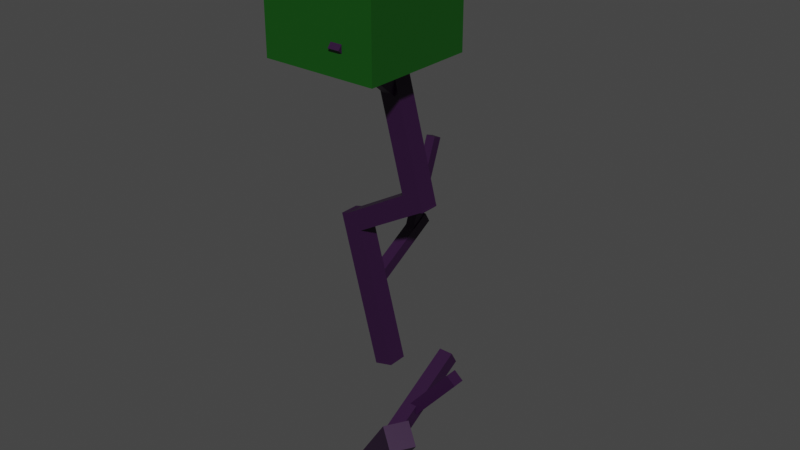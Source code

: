 # Source: deadTree1.blend  (saved by Blender 2.80.75; exported with 4.5.12 LTS)
import bpy
from mathutils import Matrix  # noqa: F401  (used for matrix-valued properties, if any)

bpy.ops.wm.read_factory_settings(use_empty=True)
scene = bpy.context.scene
scene.name = 'Scene'

# ---- collections
col_collection = bpy.data.collections.new('Collection'); scene.collection.children.link(col_collection)

# ---- materials (node trees are filled in below, after node groups)
mat_material_007 = bpy.data.materials.new('Material.007')
mat_material_007.use_transparent_shadow = False
mat_material_008 = bpy.data.materials.new('Material.008')
mat_material_008.use_transparent_shadow = False
mat_material_009 = bpy.data.materials.new('Material.009')
mat_material_009.use_transparent_shadow = False
mat_material_010 = bpy.data.materials.new('Material.010')
mat_material_010.use_transparent_shadow = False
mat_material_011 = bpy.data.materials.new('Material.011')
mat_material_011.use_transparent_shadow = False
mat_material_012 = bpy.data.materials.new('Material.012')
mat_material_012.use_transparent_shadow = False
mat_material_013 = bpy.data.materials.new('Material.013')
mat_material_013.use_transparent_shadow = False
mat_material_014 = bpy.data.materials.new('Material.014')
mat_material_014.use_transparent_shadow = False
mat_material_015 = bpy.data.materials.new('Material.015')
mat_material_015.use_transparent_shadow = False
mat_material_016 = bpy.data.materials.new('Material.016')
mat_material_016.use_transparent_shadow = False

# ---- material node trees
mat_material_007.use_nodes = True; mat_material_007.node_tree.nodes.clear()
_N = mat_material_007.node_tree.nodes; _L = mat_material_007.node_tree.links
n0 = _N.new('ShaderNodeOutputMaterial'); n0.name = 'Material Output'; n0.location = (300, 300)
n1 = _N.new('ShaderNodeBsdfPrincipled'); n1.name = 'Principled BSDF'; n1.location = (10, 300)
n1.distribution = 'GGX'
n1.subsurface_method = 'BURLEY'
n1.inputs[0].default_value = (0.02472, 0.004077, 0.03415, 1.0)
n1.inputs[3].default_value = 1.45
n1.inputs[27].default_value = (0.0, 0.0, 0.0, 1.0)
n1.inputs[28].default_value = 1.0
_L.new(n1.outputs[0], n0.inputs[0])
n0.is_active_output = True
mat_material_008.use_nodes = True; mat_material_008.node_tree.nodes.clear()
_N = mat_material_008.node_tree.nodes; _L = mat_material_008.node_tree.links
n0 = _N.new('ShaderNodeOutputMaterial'); n0.name = 'Material Output'; n0.location = (300, 300)
n1 = _N.new('ShaderNodeBsdfPrincipled'); n1.name = 'Principled BSDF'; n1.location = (10, 300)
n1.distribution = 'GGX'
n1.subsurface_method = 'BURLEY'
n1.inputs[0].default_value = (0.02472, 0.004077, 0.03415, 1.0)
n1.inputs[3].default_value = 1.45
n1.inputs[27].default_value = (0.0, 0.0, 0.0, 1.0)
n1.inputs[28].default_value = 1.0
_L.new(n1.outputs[0], n0.inputs[0])
n0.is_active_output = True
mat_material_009.use_nodes = True; mat_material_009.node_tree.nodes.clear()
_N = mat_material_009.node_tree.nodes; _L = mat_material_009.node_tree.links
n0 = _N.new('ShaderNodeOutputMaterial'); n0.name = 'Material Output'; n0.location = (300, 300)
n1 = _N.new('ShaderNodeBsdfPrincipled'); n1.name = 'Principled BSDF'; n1.location = (10, 300)
n1.distribution = 'GGX'
n1.subsurface_method = 'BURLEY'
n1.inputs[0].default_value = (0.02472, 0.004077, 0.03415, 1.0)
n1.inputs[3].default_value = 1.45
n1.inputs[27].default_value = (0.0, 0.0, 0.0, 1.0)
n1.inputs[28].default_value = 1.0
_L.new(n1.outputs[0], n0.inputs[0])
n0.is_active_output = True
mat_material_010.use_nodes = True; mat_material_010.node_tree.nodes.clear()
_N = mat_material_010.node_tree.nodes; _L = mat_material_010.node_tree.links
n0 = _N.new('ShaderNodeOutputMaterial'); n0.name = 'Material Output'; n0.location = (300, 300)
n1 = _N.new('ShaderNodeBsdfPrincipled'); n1.name = 'Principled BSDF'; n1.location = (10, 300)
n1.distribution = 'GGX'
n1.subsurface_method = 'BURLEY'
n1.inputs[0].default_value = (0.02472, 0.004077, 0.03415, 1.0)
n1.inputs[3].default_value = 1.45
n1.inputs[27].default_value = (0.0, 0.0, 0.0, 1.0)
n1.inputs[28].default_value = 1.0
_L.new(n1.outputs[0], n0.inputs[0])
n0.is_active_output = True
mat_material_011.use_nodes = True; mat_material_011.node_tree.nodes.clear()
_N = mat_material_011.node_tree.nodes; _L = mat_material_011.node_tree.links
n0 = _N.new('ShaderNodeOutputMaterial'); n0.name = 'Material Output'; n0.location = (300, 300)
n1 = _N.new('ShaderNodeBsdfPrincipled'); n1.name = 'Principled BSDF'; n1.location = (10, 300)
n1.distribution = 'GGX'
n1.subsurface_method = 'BURLEY'
n1.inputs[0].default_value = (0.02472, 0.004077, 0.03415, 1.0)
n1.inputs[3].default_value = 1.45
n1.inputs[27].default_value = (0.0, 0.0, 0.0, 1.0)
n1.inputs[28].default_value = 1.0
_L.new(n1.outputs[0], n0.inputs[0])
n0.is_active_output = True
mat_material_012.use_nodes = True; mat_material_012.node_tree.nodes.clear()
_N = mat_material_012.node_tree.nodes; _L = mat_material_012.node_tree.links
n0 = _N.new('ShaderNodeOutputMaterial'); n0.name = 'Material Output'; n0.location = (300, 300)
n1 = _N.new('ShaderNodeBsdfPrincipled'); n1.name = 'Principled BSDF'; n1.location = (10, 300)
n1.distribution = 'GGX'
n1.subsurface_method = 'BURLEY'
n1.inputs[0].default_value = (0.02472, 0.004077, 0.03415, 1.0)
n1.inputs[3].default_value = 1.45
n1.inputs[27].default_value = (0.0, 0.0, 0.0, 1.0)
n1.inputs[28].default_value = 1.0
_L.new(n1.outputs[0], n0.inputs[0])
n0.is_active_output = True
mat_material_013.use_nodes = True; mat_material_013.node_tree.nodes.clear()
_N = mat_material_013.node_tree.nodes; _L = mat_material_013.node_tree.links
n0 = _N.new('ShaderNodeOutputMaterial'); n0.name = 'Material Output'; n0.location = (300, 300)
n1 = _N.new('ShaderNodeBsdfPrincipled'); n1.name = 'Principled BSDF'; n1.location = (10, 300)
n1.distribution = 'GGX'
n1.subsurface_method = 'BURLEY'
n1.inputs[0].default_value = (0.02472, 0.004077, 0.03415, 1.0)
n1.inputs[3].default_value = 1.45
n1.inputs[27].default_value = (0.0, 0.0, 0.0, 1.0)
n1.inputs[28].default_value = 1.0
_L.new(n1.outputs[0], n0.inputs[0])
n0.is_active_output = True
mat_material_014.use_nodes = True; mat_material_014.node_tree.nodes.clear()
_N = mat_material_014.node_tree.nodes; _L = mat_material_014.node_tree.links
n0 = _N.new('ShaderNodeOutputMaterial'); n0.name = 'Material Output'; n0.location = (300, 300)
n1 = _N.new('ShaderNodeBsdfPrincipled'); n1.name = 'Principled BSDF'; n1.location = (10, 300)
n1.distribution = 'GGX'
n1.subsurface_method = 'BURLEY'
n1.inputs[0].default_value = (0.02472, 0.004077, 0.03415, 1.0)
n1.inputs[3].default_value = 1.45
n1.inputs[27].default_value = (0.0, 0.0, 0.0, 1.0)
n1.inputs[28].default_value = 1.0
_L.new(n1.outputs[0], n0.inputs[0])
n0.is_active_output = True
mat_material_015.use_nodes = True; mat_material_015.node_tree.nodes.clear()
_N = mat_material_015.node_tree.nodes; _L = mat_material_015.node_tree.links
n0 = _N.new('ShaderNodeOutputMaterial'); n0.name = 'Material Output'; n0.location = (300, 300)
n1 = _N.new('ShaderNodeBsdfPrincipled'); n1.name = 'Principled BSDF'; n1.location = (10, 300)
n1.distribution = 'GGX'
n1.subsurface_method = 'BURLEY'
n1.inputs[0].default_value = (0.02472, 0.004077, 0.03415, 1.0)
n1.inputs[3].default_value = 1.45
n1.inputs[27].default_value = (0.0, 0.0, 0.0, 1.0)
n1.inputs[28].default_value = 1.0
_L.new(n1.outputs[0], n0.inputs[0])
n0.is_active_output = True
mat_material_016.use_nodes = True; mat_material_016.node_tree.nodes.clear()
_N = mat_material_016.node_tree.nodes; _L = mat_material_016.node_tree.links
n0 = _N.new('ShaderNodeOutputMaterial'); n0.name = 'Material Output'; n0.location = (300, 300)
n1 = _N.new('ShaderNodeBsdfPrincipled'); n1.name = 'Principled BSDF'; n1.location = (10, 300)
n1.distribution = 'GGX'
n1.subsurface_method = 'BURLEY'
n1.inputs[0].default_value = (0.004183, 0.07324, 0.003875, 1.0)
n1.inputs[3].default_value = 1.45
n1.inputs[27].default_value = (0.0, 0.0, 0.0, 1.0)
n1.inputs[28].default_value = 1.0
_L.new(n1.outputs[0], n0.inputs[0])
n0.is_active_output = True

# ---- world
world_world = bpy.data.worlds.new('World'); scene.world = world_world
world_world.use_nodes = True; world_world.node_tree.nodes.clear()
_N = world_world.node_tree.nodes; _L = world_world.node_tree.links
n0 = _N.new('ShaderNodeOutputWorld'); n0.name = 'World Output'; n0.location = (300, 300)
n1 = _N.new('ShaderNodeBackground'); n1.name = 'Background'; n1.location = (10, 300)
n1.inputs[0].default_value = (0.05088, 0.05088, 0.05088, 1.0)
_L.new(n1.outputs[0], n0.inputs[0])
n0.is_active_output = True
world_world.color = (0.05088, 0.05088, 0.05088)
world_world.use_sun_shadow = False
world_world.sun_shadow_jitter_overblur = 0.0

# ---- meshes
me_cube_007 = bpy.data.meshes.new('Cube.007')
me_cube_007.from_pydata([(-1.0, -1.0, -1.0), (-1.0, -1.0, 1.0), (-1.0, 1.0, -1.0), (-1.0, 1.0, 1.0), (1.0, -1.0, -1.0), (1.0, -1.0, 1.0), (1.0, 1.0, -1.0), (1.0, 1.0, 1.0)], [], [(0, 1, 3, 2), (2, 3, 7, 6), (6, 7, 5, 4), (4, 5, 1, 0), (2, 6, 4, 0), (7, 3, 1, 5)])
_uv = me_cube_007.uv_layers.new(name='UVMap')
_uv.uv.foreach_set('vector', [0.375, 0.0, 0.625, 0.0, 0.625, 0.25, 0.375, 0.25, 0.375, 0.25, 0.625, 0.25, 0.625, 0.5, 0.375, 0.5, 0.375, 0.5, 0.625, 0.5, 0.625, 0.75, 0.375, 0.75, 0.375, 0.75, 0.625, 0.75, 0.625, 1.0, 0.375, 1.0, 0.125, 0.5, 0.375, 0.5, 0.375, 0.75, 0.125, 0.75, 0.625, 0.5, 0.875, 0.5, 0.875, 0.75, 0.625, 0.75])
me_cube_007.materials.append(mat_material_007)
me_cube_007.use_remesh_preserve_volume = False
me_cube_007.use_remesh_preserve_attributes = False
me_cube_007.use_mirror_vertex_groups = False
me_cube_007.update()
me_cube_008 = bpy.data.meshes.new('Cube.008')
me_cube_008.from_pydata([(-1.0, -1.0, -1.0), (-1.0, -1.0, 1.0), (-1.0, 1.0, -1.0), (-1.0, 1.0, 1.0), (1.0, -1.0, -1.0), (1.0, -1.0, 1.0), (1.0, 1.0, -1.0), (1.0, 1.0, 1.0)], [], [(0, 1, 3, 2), (2, 3, 7, 6), (6, 7, 5, 4), (4, 5, 1, 0), (2, 6, 4, 0), (7, 3, 1, 5)])
_uv = me_cube_008.uv_layers.new(name='UVMap')
_uv.uv.foreach_set('vector', [0.375, 0.0, 0.625, 0.0, 0.625, 0.25, 0.375, 0.25, 0.375, 0.25, 0.625, 0.25, 0.625, 0.5, 0.375, 0.5, 0.375, 0.5, 0.625, 0.5, 0.625, 0.75, 0.375, 0.75, 0.375, 0.75, 0.625, 0.75, 0.625, 1.0, 0.375, 1.0, 0.125, 0.5, 0.375, 0.5, 0.375, 0.75, 0.125, 0.75, 0.625, 0.5, 0.875, 0.5, 0.875, 0.75, 0.625, 0.75])
me_cube_008.materials.append(mat_material_008)
me_cube_008.use_remesh_preserve_volume = False
me_cube_008.use_remesh_preserve_attributes = False
me_cube_008.use_mirror_vertex_groups = False
me_cube_008.update()
me_cube_009 = bpy.data.meshes.new('Cube.009')
me_cube_009.from_pydata([(-1.0, -1.0, -1.0), (-1.0, -1.0, 1.0), (-1.0, 1.0, -1.0), (-1.0, 1.0, 1.0), (1.0, -1.0, -1.0), (1.0, -1.0, 1.0), (1.0, 1.0, -1.0), (1.0, 1.0, 1.0)], [], [(0, 1, 3, 2), (2, 3, 7, 6), (6, 7, 5, 4), (4, 5, 1, 0), (2, 6, 4, 0), (7, 3, 1, 5)])
_uv = me_cube_009.uv_layers.new(name='UVMap')
_uv.uv.foreach_set('vector', [0.375, 0.0, 0.625, 0.0, 0.625, 0.25, 0.375, 0.25, 0.375, 0.25, 0.625, 0.25, 0.625, 0.5, 0.375, 0.5, 0.375, 0.5, 0.625, 0.5, 0.625, 0.75, 0.375, 0.75, 0.375, 0.75, 0.625, 0.75, 0.625, 1.0, 0.375, 1.0, 0.125, 0.5, 0.375, 0.5, 0.375, 0.75, 0.125, 0.75, 0.625, 0.5, 0.875, 0.5, 0.875, 0.75, 0.625, 0.75])
me_cube_009.materials.append(mat_material_009)
me_cube_009.use_remesh_preserve_volume = False
me_cube_009.use_remesh_preserve_attributes = False
me_cube_009.use_mirror_vertex_groups = False
me_cube_009.update()
me_cube_010 = bpy.data.meshes.new('Cube.010')
me_cube_010.from_pydata([(-1.0, -1.0, -1.0), (-1.0, -1.0, 1.0), (-1.0, 1.0, -1.0), (-1.0, 1.0, 1.0), (1.0, -1.0, -1.0), (1.0, -1.0, 1.0), (1.0, 1.0, -1.0), (1.0, 1.0, 1.0)], [], [(0, 1, 3, 2), (2, 3, 7, 6), (6, 7, 5, 4), (4, 5, 1, 0), (2, 6, 4, 0), (7, 3, 1, 5)])
_uv = me_cube_010.uv_layers.new(name='UVMap')
_uv.uv.foreach_set('vector', [0.375, 0.0, 0.625, 0.0, 0.625, 0.25, 0.375, 0.25, 0.375, 0.25, 0.625, 0.25, 0.625, 0.5, 0.375, 0.5, 0.375, 0.5, 0.625, 0.5, 0.625, 0.75, 0.375, 0.75, 0.375, 0.75, 0.625, 0.75, 0.625, 1.0, 0.375, 1.0, 0.125, 0.5, 0.375, 0.5, 0.375, 0.75, 0.125, 0.75, 0.625, 0.5, 0.875, 0.5, 0.875, 0.75, 0.625, 0.75])
me_cube_010.materials.append(mat_material_010)
me_cube_010.use_remesh_preserve_volume = False
me_cube_010.use_remesh_preserve_attributes = False
me_cube_010.use_mirror_vertex_groups = False
me_cube_010.update()
me_cube_011 = bpy.data.meshes.new('Cube.011')
me_cube_011.from_pydata([(-1.0, -1.0, -1.0), (-1.0, -1.0, 1.0), (-1.0, 1.0, -1.0), (-1.0, 1.0, 1.0), (1.0, -1.0, -1.0), (1.0, -1.0, 1.0), (1.0, 1.0, -1.0), (1.0, 1.0, 1.0)], [], [(0, 1, 3, 2), (2, 3, 7, 6), (6, 7, 5, 4), (4, 5, 1, 0), (2, 6, 4, 0), (7, 3, 1, 5)])
_uv = me_cube_011.uv_layers.new(name='UVMap')
_uv.uv.foreach_set('vector', [0.375, 0.0, 0.625, 0.0, 0.625, 0.25, 0.375, 0.25, 0.375, 0.25, 0.625, 0.25, 0.625, 0.5, 0.375, 0.5, 0.375, 0.5, 0.625, 0.5, 0.625, 0.75, 0.375, 0.75, 0.375, 0.75, 0.625, 0.75, 0.625, 1.0, 0.375, 1.0, 0.125, 0.5, 0.375, 0.5, 0.375, 0.75, 0.125, 0.75, 0.625, 0.5, 0.875, 0.5, 0.875, 0.75, 0.625, 0.75])
me_cube_011.materials.append(mat_material_011)
me_cube_011.use_remesh_preserve_volume = False
me_cube_011.use_remesh_preserve_attributes = False
me_cube_011.use_mirror_vertex_groups = False
me_cube_011.update()
me_cube_017 = bpy.data.meshes.new('Cube.017')
me_cube_017.from_pydata([(-1.0, -1.0, -1.0), (-1.0, -1.0, 1.0), (-1.0, 1.0, -1.0), (-1.0, 1.0, 1.0), (1.0, -1.0, -1.0), (1.0, -1.0, 1.0), (1.0, 1.0, -1.0), (1.0, 1.0, 1.0)], [], [(0, 1, 3, 2), (2, 3, 7, 6), (6, 7, 5, 4), (4, 5, 1, 0), (2, 6, 4, 0), (7, 3, 1, 5)])
_uv = me_cube_017.uv_layers.new(name='UVMap')
_uv.uv.foreach_set('vector', [0.375, 0.0, 0.625, 0.0, 0.625, 0.25, 0.375, 0.25, 0.375, 0.25, 0.625, 0.25, 0.625, 0.5, 0.375, 0.5, 0.375, 0.5, 0.625, 0.5, 0.625, 0.75, 0.375, 0.75, 0.375, 0.75, 0.625, 0.75, 0.625, 1.0, 0.375, 1.0, 0.125, 0.5, 0.375, 0.5, 0.375, 0.75, 0.125, 0.75, 0.625, 0.5, 0.875, 0.5, 0.875, 0.75, 0.625, 0.75])
me_cube_017.materials.append(mat_material_012)
me_cube_017.use_remesh_preserve_volume = False
me_cube_017.use_remesh_preserve_attributes = False
me_cube_017.use_mirror_vertex_groups = False
me_cube_017.update()
me_cube_018 = bpy.data.meshes.new('Cube.018')
me_cube_018.from_pydata([(-1.0, -1.0, -1.0), (-1.0, -1.0, 1.0), (-1.0, 1.0, -1.0), (-1.0, 1.0, 1.0), (1.0, -1.0, -1.0), (1.0, -1.0, 1.0), (1.0, 1.0, -1.0), (1.0, 1.0, 1.0)], [], [(0, 1, 3, 2), (2, 3, 7, 6), (6, 7, 5, 4), (4, 5, 1, 0), (2, 6, 4, 0), (7, 3, 1, 5)])
_uv = me_cube_018.uv_layers.new(name='UVMap')
_uv.uv.foreach_set('vector', [0.375, 0.0, 0.625, 0.0, 0.625, 0.25, 0.375, 0.25, 0.375, 0.25, 0.625, 0.25, 0.625, 0.5, 0.375, 0.5, 0.375, 0.5, 0.625, 0.5, 0.625, 0.75, 0.375, 0.75, 0.375, 0.75, 0.625, 0.75, 0.625, 1.0, 0.375, 1.0, 0.125, 0.5, 0.375, 0.5, 0.375, 0.75, 0.125, 0.75, 0.625, 0.5, 0.875, 0.5, 0.875, 0.75, 0.625, 0.75])
me_cube_018.materials.append(mat_material_013)
me_cube_018.use_remesh_preserve_volume = False
me_cube_018.use_remesh_preserve_attributes = False
me_cube_018.use_mirror_vertex_groups = False
me_cube_018.update()
me_cube_019 = bpy.data.meshes.new('Cube.019')
me_cube_019.from_pydata([(-1.0, -1.0, -1.0), (-1.0, -1.0, 1.0), (-1.0, 1.0, -1.0), (-1.0, 1.0, 1.0), (1.0, -1.0, -1.0), (1.0, -1.0, 1.0), (1.0, 1.0, -1.0), (1.0, 1.0, 1.0)], [], [(0, 1, 3, 2), (2, 3, 7, 6), (6, 7, 5, 4), (4, 5, 1, 0), (2, 6, 4, 0), (7, 3, 1, 5)])
_uv = me_cube_019.uv_layers.new(name='UVMap')
_uv.uv.foreach_set('vector', [0.375, 0.0, 0.625, 0.0, 0.625, 0.25, 0.375, 0.25, 0.375, 0.25, 0.625, 0.25, 0.625, 0.5, 0.375, 0.5, 0.375, 0.5, 0.625, 0.5, 0.625, 0.75, 0.375, 0.75, 0.375, 0.75, 0.625, 0.75, 0.625, 1.0, 0.375, 1.0, 0.125, 0.5, 0.375, 0.5, 0.375, 0.75, 0.125, 0.75, 0.625, 0.5, 0.875, 0.5, 0.875, 0.75, 0.625, 0.75])
me_cube_019.materials.append(mat_material_014)
me_cube_019.use_remesh_preserve_volume = False
me_cube_019.use_remesh_preserve_attributes = False
me_cube_019.use_mirror_vertex_groups = False
me_cube_019.update()
me_cube_020 = bpy.data.meshes.new('Cube.020')
me_cube_020.from_pydata([(-1.0, -1.0, -1.0), (-1.0, -1.0, 1.0), (-1.0, 1.0, -1.0), (-1.0, 1.0, 1.0), (1.0, -1.0, -1.0), (1.0, -1.0, 1.0), (1.0, 1.0, -1.0), (1.0, 1.0, 1.0)], [], [(0, 1, 3, 2), (2, 3, 7, 6), (6, 7, 5, 4), (4, 5, 1, 0), (2, 6, 4, 0), (7, 3, 1, 5)])
_uv = me_cube_020.uv_layers.new(name='UVMap')
_uv.uv.foreach_set('vector', [0.375, 0.0, 0.625, 0.0, 0.625, 0.25, 0.375, 0.25, 0.375, 0.25, 0.625, 0.25, 0.625, 0.5, 0.375, 0.5, 0.375, 0.5, 0.625, 0.5, 0.625, 0.75, 0.375, 0.75, 0.375, 0.75, 0.625, 0.75, 0.625, 1.0, 0.375, 1.0, 0.125, 0.5, 0.375, 0.5, 0.375, 0.75, 0.125, 0.75, 0.625, 0.5, 0.875, 0.5, 0.875, 0.75, 0.625, 0.75])
me_cube_020.materials.append(mat_material_015)
me_cube_020.use_remesh_preserve_volume = False
me_cube_020.use_remesh_preserve_attributes = False
me_cube_020.use_mirror_vertex_groups = False
me_cube_020.update()
me_cube = bpy.data.meshes.new('Cube')
me_cube.from_pydata([(-1.0, -1.0, -1.0), (-1.0, -1.0, 1.0), (-1.0, 1.0, -1.0), (-1.0, 1.0, 1.0), (1.0, -1.0, -1.0), (1.0, -1.0, 1.0), (1.0, 1.0, -1.0), (1.0, 1.0, 1.0)], [], [(0, 1, 3, 2), (2, 3, 7, 6), (6, 7, 5, 4), (4, 5, 1, 0), (2, 6, 4, 0), (7, 3, 1, 5)])
_uv = me_cube.uv_layers.new(name='UVMap')
_uv.uv.foreach_set('vector', [0.375, 0.0, 0.625, 0.0, 0.625, 0.25, 0.375, 0.25, 0.375, 0.25, 0.625, 0.25, 0.625, 0.5, 0.375, 0.5, 0.375, 0.5, 0.625, 0.5, 0.625, 0.75, 0.375, 0.75, 0.375, 0.75, 0.625, 0.75, 0.625, 1.0, 0.375, 1.0, 0.125, 0.5, 0.375, 0.5, 0.375, 0.75, 0.125, 0.75, 0.625, 0.5, 0.875, 0.5, 0.875, 0.75, 0.625, 0.75])
me_cube.materials.append(mat_material_016)
me_cube.use_remesh_preserve_volume = False
me_cube.use_remesh_preserve_attributes = False
me_cube.use_mirror_vertex_groups = False
me_cube.update()

# ---- objects
ob_cube_006 = bpy.data.objects.new('Cube.006', me_cube_007)
ob_cube_007 = bpy.data.objects.new('Cube.007', me_cube_008)
ob_cube_008 = bpy.data.objects.new('Cube.008', me_cube_009)
ob_cube_009 = bpy.data.objects.new('Cube.009', me_cube_010)
ob_cube_010 = bpy.data.objects.new('Cube.010', me_cube_011)
ob_cube_000 = bpy.data.objects.new('Cube.000', me_cube_017)
ob_cube_001 = bpy.data.objects.new('Cube.001', me_cube_018)
ob_cube_002 = bpy.data.objects.new('Cube.002', me_cube_019)
ob_cube_003 = bpy.data.objects.new('Cube.003', me_cube_020)
ob_cube = bpy.data.objects.new('Cube', me_cube)

# ---- transforms, parenting, visibility, modifiers, constraints
ob_cube_006.location = (0.3, -0.3, 0.3)
ob_cube_006.rotation_euler = (0.6981, 0.0, 1.047)
ob_cube_006.scale = (0.05, 0.05, 0.4)
ob_cube_006.lineart.crease_threshold = 0.0
ob_cube_007.location = (-0.4, 0.6, 0.85)
ob_cube_007.rotation_euler = (1.047, 0.0, 1.571)
ob_cube_007.scale = (0.05, 0.05, 0.25)
ob_cube_007.lineart.crease_threshold = 0.0
ob_cube_008.location = (-0.52, 0.79, 0.5)
ob_cube_008.rotation_euler = (1.047, 0.0, 3.142)
ob_cube_008.scale = (0.03, 0.03, 0.25)
ob_cube_008.lineart.crease_threshold = 0.0
ob_cube_009.location = (-0.31, 0.6, 1.3)
ob_cube_009.rotation_euler = (-0.2618, 0.0, 1.571)
ob_cube_009.scale = (0.05, 0.05, 0.4)
ob_cube_009.lineart.crease_threshold = 0.0
ob_cube_010.location = (-0.35, 0.41, 1.6)
ob_cube_010.rotation_euler = (0.8727, 0.0, 0.0)
ob_cube_010.scale = (0.03, 0.03, 0.25)
ob_cube_010.lineart.crease_threshold = 0.0
ob_cube_000.location = (-0.5, 0.6, 0.4)
ob_cube_000.rotation_euler = (-0.2618, 0.0, 1.571)
ob_cube_000.scale = (0.05, 0.05, 0.4)
ob_cube_000.lineart.crease_threshold = 0.0
ob_cube_001.location = (0.45, -0.13, 0.6)
ob_cube_001.rotation_euler = (0.6981, 0.0, 1.571)
ob_cube_001.scale = (0.025, 0.025, 0.15)
ob_cube_001.lineart.crease_threshold = 0.0
ob_cube_002.location = (0.35, -0.13, 0.5)
ob_cube_002.rotation_euler = (1.047, 0.0, 3.142)
ob_cube_002.scale = (0.03, 0.03, 0.25)
ob_cube_002.lineart.crease_threshold = 0.0
ob_cube_003.location = (-0.52, 1.0, 0.8)
ob_cube_003.rotation_euler = (0.3491, 0.0, 3.142)
ob_cube_003.scale = (0.025, 0.025, 0.25)
ob_cube_003.lineart.crease_threshold = 0.0
ob_cube.location = (-0.4597, 0.5186, 1.81)
ob_cube.scale = (0.3, 0.3, 0.2)
ob_cube.lineart.crease_threshold = 0.0

# ---- collection membership
col_collection.objects.link(ob_cube_006)
col_collection.objects.link(ob_cube_007)
col_collection.objects.link(ob_cube_008)
col_collection.objects.link(ob_cube_009)
col_collection.objects.link(ob_cube_010)
col_collection.objects.link(ob_cube_000)
col_collection.objects.link(ob_cube_001)
col_collection.objects.link(ob_cube_002)
col_collection.objects.link(ob_cube_003)
col_collection.objects.link(ob_cube)

# ---- scene / render settings (as saved in the file)
scene.frame_start = 1; scene.frame_end = 250; scene.frame_set(1)
scene.render.engine = 'BLENDER_EEVEE_NEXT'
scene.cycles.use_denoising = False
scene.cycles.samples = 128
scene.cycles.sampling_pattern = 'TABULATED_SOBOL'
scene.cycles.use_adaptive_sampling = False
scene.cycles.use_light_tree = False
scene.view_settings.view_transform = 'Filmic'
bpy.context.view_layer.update()

# ---- added for rendering (the .blend has no active camera and no usable light): camera, sun
cam_auto = bpy.data.cameras.new('AutoCamera')
cam_auto.lens = 50.0
cam_auto.sensor_width = 36.0
cam_auto.clip_end = 1000.0
ob_auto_camera = bpy.data.objects.new('AutoCamera', cam_auto)
scene.collection.objects.link(ob_auto_camera)
ob_auto_camera.location = (2.61679, -2.93845, 3.15087)
ob_auto_camera.rotation_euler = (1.09748, -7.21219e-08, 0.694738)
scene.camera = ob_auto_camera
light_auto_sun = bpy.data.lights.new('AutoSun', 'SUN')
light_auto_sun.energy = 3.0
light_auto_sun.angle = 0.0523599
ob_auto_sun = bpy.data.objects.new('AutoSun', light_auto_sun)
scene.collection.objects.link(ob_auto_sun)
ob_auto_sun.rotation_euler = (0.872665, 0.174533, 0.523599)
bpy.context.view_layer.update()
